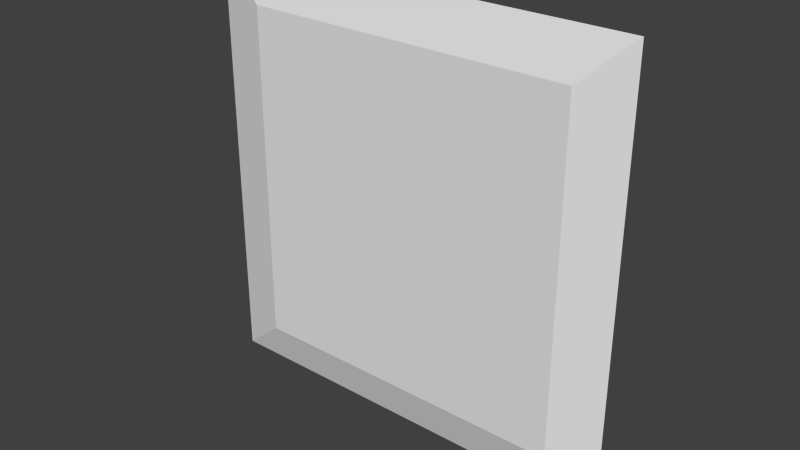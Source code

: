 # Source: eng2_2.blend  (saved by Blender 2.76.0; exported with 4.5.12 LTS)
import bpy
from mathutils import Matrix  # noqa: F401  (used for matrix-valued properties, if any)

bpy.ops.wm.read_factory_settings(use_empty=True)
scene = bpy.context.scene
scene.name = 'Scene'

# ---- collections
col_collection_7 = bpy.data.collections.new('Collection 7'); scene.collection.children.link(col_collection_7)

# ---- materials (node trees are filled in below, after node groups)
mat_eng2_2 = bpy.data.materials.new('eng2_2')
mat_eng2_2.alpha_threshold = 0.0
mat_eng2_2.use_transparent_shadow = False
mat_eng2_2.roughness = 0.5
mat_eng2_2.specular_intensity = 0.0
mat_eng2_2.line_color = (0.0, 0.0, 0.0, 1.0)

# ---- material node trees

# ---- world
world_world = bpy.data.worlds.new('World'); scene.world = world_world
world_world.color = (0.05088, 0.05088, 0.05088)
world_world.use_sun_shadow = False
world_world.sun_shadow_jitter_overblur = 0.0
world_world.cycles.sampling_method = 'NONE'
world_world.cycles.sample_map_resolution = 256

# ---- meshes
me_eng2_2_png = bpy.data.meshes.new('eng2_2.png')
me_eng2_2_png.from_pydata([(-1.28, 1.28, -1.28), (1.28, 1.28, -1.28), (1.28, 1.28, 1.28), (-1.28, 1.28, 1.28), (-0.9632, 1.28, -1.28), (1.002, 1.28, -1.28), (1.002, 1.28, 1.28), (-0.9632, 1.28, 1.28), (-1.28, 1.28, -1.014), (-1.28, 1.28, 1.021), (1.28, 1.28, -1.014), (1.28, 1.28, 1.021), (-0.9632, 1.2, -1.014), (-0.9632, 1.2, 1.021), (1.002, 1.2, -1.014), (1.002, 1.2, 1.021)], [], [(15, 11, 2), (13, 7, 3), (13, 15, 6, 7), (1, 10, 14), (14, 10, 11, 15), (0, 4, 12), (8, 12, 13, 9), (4, 5, 14, 12), (12, 14, 15, 13), (6, 15, 2), (5, 1, 14), (8, 0, 12), (9, 13, 3)])
_uv = me_eng2_2_png.uv_layers.new(name='UVMap')
_uv.uv.foreach_set('vector', [0.8913, 0.8988, 1.0, 0.8988, 1.0, 1.0, 0.1237, 0.8988, 0.1237, 1.0, 0.0, 1.0, 0.1237, 0.8988, 0.8913, 0.8988, 0.8913, 1.0, 0.1237, 1.0, 1.0, 0.0, 1.0, 0.1039, 0.8913, 0.1039, 0.8913, 0.1039, 1.0, 0.1039, 1.0, 0.8988, 0.8913, 0.8988, 0.0, 0.0, 0.1237, 0.0, 0.1237, 0.1039, 0.0, 0.1039, 0.1237, 0.1039, 0.1237, 0.8988, 0.0, 0.8988, 0.1237, 0.0, 0.8913, 0.0, 0.8913, 0.1039, 0.1237, 0.1039, 0.1237, 0.1039, 0.8913, 0.1039, 0.8913, 0.8988, 0.1237, 0.8988, 0.8913, 1.0, 0.8913, 0.8988, 1.0, 1.0, 0.8913, 0.0, 1.0, 0.0, 0.8913, 0.1039, 0.0, 0.1039, 0.0, 0.0, 0.1237, 0.1039, 0.0, 0.8988, 0.1237, 0.8988, 0.0, 1.0])
_ca = me_eng2_2_png.color_attributes.new('Col', 'BYTE_COLOR', 'CORNER')
_ca.data.foreach_set('color', [0.01444, 0.0, 0.0, 1.0, 0.01444, 0.0, 0.0, 1.0, 0.01444, 0.0, 0.0, 1.0, 0.01444, 0.0, 0.0, 1.0, 0.01444, 0.0, 0.0, 1.0, 0.01444, 0.0, 0.0, 1.0, 0.01444, 0.0, 0.0, 1.0, 0.01444, 0.0, 0.0, 1.0, 0.01444, 0.0, 0.0, 1.0, 0.01444, 0.0, 0.0, 1.0, 0.01444, 0.0, 0.0, 1.0, 0.01444, 0.0, 0.0, 1.0, 0.01444, 0.0, 0.0, 1.0, 0.01444, 0.0, 0.0, 1.0, 0.01444, 0.0, 0.0, 1.0, 0.01444, 0.0, 0.0, 1.0, 0.01444, 0.0, 0.0, 1.0, 0.01444, 0.0, 0.0, 1.0, 0.01444, 0.0, 0.0, 1.0, 0.01444, 0.0, 0.0, 1.0, 0.01444, 0.0, 0.0, 1.0, 0.01444, 0.0, 0.0, 1.0, 0.01444, 0.0, 0.0, 1.0, 0.01444, 0.0, 0.0, 1.0, 0.01444, 0.0, 0.0, 1.0, 0.01444, 0.0, 0.0, 1.0, 0.01444, 0.0, 0.0, 1.0, 0.01444, 0.0, 0.0, 1.0, 0.01444, 0.0, 0.0, 1.0, 0.01444, 0.0, 0.0, 1.0, 0.01444, 0.0, 0.0, 1.0, 0.01444, 0.0, 0.0, 1.0, 0.01444, 0.0, 0.0, 1.0, 0.01444, 0.0, 0.0, 1.0, 0.01444, 0.0, 0.0, 1.0, 0.01444, 0.0, 0.0, 1.0, 0.01444, 0.0, 0.0, 1.0, 0.01444, 0.0, 0.0, 1.0, 0.01444, 0.0, 0.0, 1.0, 0.01444, 0.0, 0.0, 1.0, 0.01444, 0.0, 0.0, 1.0, 0.01444, 0.0, 0.0, 1.0, 0.01444, 0.0, 0.0, 1.0, 0.01444, 0.0, 0.0, 1.0])
me_eng2_2_png.materials.append(mat_eng2_2)
me_eng2_2_png.use_remesh_preserve_volume = False
me_eng2_2_png.use_remesh_preserve_attributes = False
me_eng2_2_png.use_mirror_vertex_groups = False
me_eng2_2_png.auto_texspace = False
me_eng2_2_png.update()

# ---- objects
ob_eng2_2_mesh = bpy.data.objects.new('eng2_2_mesh', me_eng2_2_png)

# ---- transforms, parenting, visibility, modifiers, constraints
ob_eng2_2_mesh.location = (0.0, 0.0, 0.0)
ob_eng2_2_mesh.show_texture_space = True
ob_eng2_2_mesh.lineart.crease_threshold = 0.0

# ---- collection membership
col_collection_7.objects.link(ob_eng2_2_mesh)

# ---- scene / render settings (as saved in the file)
scene.frame_start = 1; scene.frame_end = 2; scene.frame_set(1)
scene.render.engine = 'BLENDER_EEVEE_NEXT'
scene.render.image_settings.color_mode = 'RGB'
scene.render.image_settings.compression = 90
scene.render.resolution_percentage = 50
scene.render.dither_intensity = 0.0
scene.render.bake_margin = 2
scene.render.bake_bias = 0.0
scene.cycles.use_denoising = False
scene.cycles.samples = 10
scene.cycles.sampling_pattern = 'TABULATED_SOBOL'
scene.cycles.light_sampling_threshold = 0.0
scene.cycles.use_adaptive_sampling = False
scene.cycles.use_light_tree = False
scene.cycles.blur_glossy = 0.0
scene.cycles.volume_bounces = 1
scene.cycles.pixel_filter_type = 'GAUSSIAN'
scene.cycles.sample_clamp_indirect = 0.0
scene.view_settings.view_transform = 'Standard'
bpy.context.view_layer.update()

# ---- added for rendering (the .blend has no active camera and no usable light): camera, sun
cam_auto = bpy.data.cameras.new('AutoCamera')
cam_auto.lens = 50.0
cam_auto.sensor_width = 36.0
cam_auto.clip_end = 1000.0
ob_auto_camera = bpy.data.objects.new('AutoCamera', cam_auto)
scene.collection.objects.link(ob_auto_camera)
ob_auto_camera.location = (3.35049, -2.78059, 2.68039)
ob_auto_camera.rotation_euler = (1.09748, -7.21219e-08, 0.694738)
scene.camera = ob_auto_camera
light_auto_sun = bpy.data.lights.new('AutoSun', 'SUN')
light_auto_sun.energy = 3.0
light_auto_sun.angle = 0.0523599
ob_auto_sun = bpy.data.objects.new('AutoSun', light_auto_sun)
scene.collection.objects.link(ob_auto_sun)
ob_auto_sun.rotation_euler = (0.872665, 0.174533, 0.523599)
bpy.context.view_layer.update()
